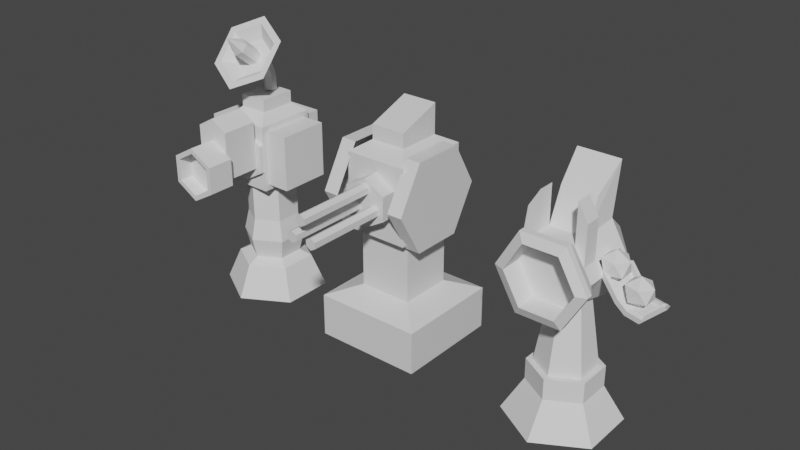 # Source: PackTurrets.blend  (saved by Blender 3.1.7; exported with 4.5.12 LTS)
import bpy
from mathutils import Matrix  # noqa: F401  (used for matrix-valued properties, if any)

bpy.ops.wm.read_factory_settings(use_empty=True)
scene = bpy.context.scene
scene.name = 'Scene'

# ---- collections
col_collection = bpy.data.collections.new('Collection'); scene.collection.children.link(col_collection)

# ---- materials (node trees are filled in below, after node groups)
mat_material = bpy.data.materials.new('Material')
mat_material.alpha_threshold = 0.0
mat_material.use_transparent_shadow = False
mat_material.line_color = (0.0, 0.0, 0.0, 1.0)
mat_material_001 = bpy.data.materials.new('Material.001')
mat_material_001.alpha_threshold = 0.0
mat_material_001.use_transparent_shadow = False
mat_material_001.line_color = (0.0, 0.0, 0.0, 1.0)

# ---- material node trees
mat_material.use_nodes = True; mat_material.node_tree.nodes.clear()
_N = mat_material.node_tree.nodes; _L = mat_material.node_tree.links
n0 = _N.new('ShaderNodeOutputMaterial'); n0.name = 'Material Output'; n0.location = (300, 300)
n1 = _N.new('ShaderNodeBsdfPrincipled'); n1.name = 'Principled BSDF'; n1.location = (10, 300)
n1.distribution = 'GGX'
n1.subsurface_method = 'RANDOM_WALK_SKIN'
n1.inputs[2].default_value = 0.4
n1.inputs[3].default_value = 1.45
n1.inputs[27].default_value = (0.0, 0.0, 0.0, 1.0)
n1.inputs[28].default_value = 1.0
_L.new(n1.outputs[0], n0.inputs[0])
n0.is_active_output = True
mat_material_001.use_nodes = True; mat_material_001.node_tree.nodes.clear()
_N = mat_material_001.node_tree.nodes; _L = mat_material_001.node_tree.links
n0 = _N.new('ShaderNodeOutputMaterial'); n0.name = 'Material Output'; n0.location = (300, 300)
n1 = _N.new('ShaderNodeBsdfPrincipled'); n1.name = 'Principled BSDF'; n1.location = (10, 300)
n1.distribution = 'GGX'
n1.subsurface_method = 'RANDOM_WALK_SKIN'
n1.inputs[2].default_value = 0.4
n1.inputs[3].default_value = 1.45
n1.inputs[27].default_value = (0.0, 0.0, 0.0, 1.0)
n1.inputs[28].default_value = 1.0
_L.new(n1.outputs[0], n0.inputs[0])
n0.is_active_output = True

# ---- world
world_world = bpy.data.worlds.new('World'); scene.world = world_world
world_world.use_nodes = True; world_world.node_tree.nodes.clear()
_N = world_world.node_tree.nodes; _L = world_world.node_tree.links
n0 = _N.new('ShaderNodeOutputWorld'); n0.name = 'World Output'; n0.location = (300, 300)
n1 = _N.new('ShaderNodeBackground'); n1.name = 'Background'; n1.location = (10, 300)
n1.inputs[0].default_value = (0.05088, 0.05088, 0.05088, 1.0)
_L.new(n1.outputs[0], n0.inputs[0])
n0.is_active_output = True
world_world.color = (0.05088, 0.05088, 0.05088)
world_world.use_sun_shadow = False
world_world.sun_shadow_jitter_overblur = 0.0

# ---- meshes
me_turret_metralhadora = bpy.data.meshes.new('Turret_Metralhadora')
me_turret_metralhadora.from_pydata([(1.568, 1.568, 0.6251), (1.568, 1.568, -0.6251), (1.568, -1.568, 0.6251), (1.568, -1.568, -0.6251), (-1.568, 1.568, 0.6251), (-1.568, 1.568, -0.6251), (-1.568, -1.568, 0.6251), (-1.568, -1.568, -0.6251), (0.7818, -0.7818, 0.9283), (-0.7818, -0.7818, 0.9283), (0.7818, 0.7818, 0.9283), (-0.7818, 0.7818, 0.9283), (0.7818, -0.7818, 2.783), (-0.7818, -0.7818, 2.783), (0.7818, 0.7818, 2.783), (-0.7818, 0.7818, 2.783), (0.921, -1.145, 2.783), (-0.921, -1.145, 2.783), (0.921, 1.145, 2.783), (-0.921, 1.145, 2.783), (0.921, -1.145, 4.988), (-0.921, -1.145, 4.988), (0.921, 1.145, 4.988), (-0.921, 1.145, 4.988), (0.5134, -0.6383, 5.268), (-0.5134, -0.6383, 5.268), (0.5134, 0.6383, 5.268), (-0.5134, 0.6383, 5.268), (0.5134, -0.6383, 5.685), (-0.5134, -0.6383, 5.685), (0.5134, 0.6383, 6.152), (-0.5134, 0.6383, 6.152), (-0.416, 1.687, 3.388), (0.416, 1.687, 3.388), (-0.416, 1.687, 4.384), (0.416, 1.687, 4.384), (-1.289, -0.2039, 3.932), (1.294, -0.2039, 3.932), (0.8488, 1.269, 3.932), (1.294, 1.269, 3.932), (0.8488, 0.5324, 2.657), (1.294, 0.5324, 2.657), (0.8488, -0.9401, 2.657), (1.294, -0.9401, 2.657), (0.8488, -1.676, 3.932), (1.294, -1.676, 3.932), (0.8488, -0.9401, 5.207), (1.294, -0.9401, 5.207), (0.8488, 0.5324, 5.207), (1.294, 0.5324, 5.207), (-0.8439, -1.676, 3.932), (-1.289, -1.676, 3.932), (-0.8439, -0.9401, 2.657), (-1.289, -0.9401, 2.657), (-0.8439, 0.5324, 2.657), (-1.289, 0.5324, 2.657), (-0.8439, 1.269, 3.932), (-1.289, 1.269, 3.932), (-0.8439, 0.5324, 5.207), (-1.289, 0.5324, 5.207), (-0.8439, -0.9401, 5.207), (-1.289, -0.9401, 5.207)], [], [(2, 0, 10, 8), (3, 2, 6, 7), (7, 6, 4, 5), (1, 0, 2, 3), (5, 4, 0, 1), (11, 9, 13, 15), (0, 4, 11, 10), (6, 2, 8, 9), (4, 6, 9, 11), (15, 13, 17, 19), (9, 8, 12, 13), (10, 11, 15, 14), (8, 10, 14, 12), (17, 16, 20, 21), (13, 12, 16, 17), (14, 15, 19, 18), (12, 14, 18, 16), (23, 21, 25, 27), (18, 19, 32, 33), (16, 18, 22, 20), (19, 17, 21, 23), (26, 27, 31, 30), (21, 20, 24, 25), (22, 23, 27, 26), (20, 22, 26, 24), (30, 31, 29, 28), (24, 26, 30, 28), (27, 25, 29, 31), (25, 24, 28, 29), (33, 32, 34, 35), (19, 23, 34, 32), (22, 18, 33, 35), (23, 22, 35, 34), (54, 55, 57, 56), (37, 41, 39), (38, 39, 41, 40), (36, 57, 55), (37, 43, 41), (40, 41, 43, 42), (52, 53, 55, 54), (37, 45, 43), (42, 43, 45, 44), (36, 55, 53), (37, 47, 45), (44, 45, 47, 46), (50, 51, 53, 52), (37, 49, 47), (46, 47, 49, 48), (36, 53, 51), (37, 39, 49), (48, 49, 39, 38), (36, 59, 57), (56, 57, 59, 58), (36, 61, 59), (58, 59, 61, 60), (36, 51, 61), (60, 61, 51, 50)])
_uv = me_turret_metralhadora.uv_layers.new(name='UVMap')
_uv.uv.foreach_set('vector', [0.625, 0.75, 0.625, 0.5, 0.625, 0.5, 0.625, 0.75, 0.375, 0.75, 0.625, 0.75, 0.625, 1.0, 0.375, 1.0, 0.375, 0.0, 0.625, 0.0, 0.625, 0.25, 0.375, 0.25, 0.375, 0.5, 0.625, 0.5, 0.625, 0.75, 0.375, 0.75, 0.375, 0.25, 0.625, 0.25, 0.625, 0.5, 0.375, 0.5, 0.625, 0.25, 0.625, 0.0, 0.625, 0.0, 0.625, 0.25, 0.625, 0.5, 0.625, 0.25, 0.625, 0.25, 0.625, 0.5, 0.625, 1.0, 0.625, 0.75, 0.625, 0.75, 0.625, 1.0, 0.625, 0.25, 0.625, 0.0, 0.625, 0.0, 0.625, 0.25, 0.625, 0.25, 0.625, 0.0, 0.625, 0.0, 0.625, 0.25, 0.625, 1.0, 0.625, 0.75, 0.625, 0.75, 0.625, 1.0, 0.625, 0.5, 0.625, 0.25, 0.625, 0.25, 0.625, 0.5, 0.625, 0.75, 0.625, 0.5, 0.625, 0.5, 0.625, 0.75, 0.625, 1.0, 0.625, 0.75, 0.625, 0.75, 0.625, 1.0, 0.625, 1.0, 0.625, 0.75, 0.625, 0.75, 0.625, 1.0, 0.625, 0.5, 0.625, 0.25, 0.625, 0.25, 0.625, 0.5, 0.625, 0.75, 0.625, 0.5, 0.625, 0.5, 0.625, 0.75, 0.625, 0.25, 0.625, 0.0, 0.625, 0.0, 0.625, 0.25, 0.625, 0.5, 0.625, 0.25, 0.625, 0.25, 0.625, 0.5, 0.625, 0.75, 0.625, 0.5, 0.625, 0.5, 0.625, 0.75, 0.625, 0.25, 0.625, 0.0, 0.625, 0.0, 0.625, 0.25, 0.625, 0.5, 0.625, 0.25, 0.625, 0.25, 0.625, 0.5, 0.625, 1.0, 0.625, 0.75, 0.625, 0.75, 0.625, 1.0, 0.625, 0.5, 0.625, 0.25, 0.625, 0.25, 0.625, 0.5, 0.625, 0.75, 0.625, 0.5, 0.625, 0.5, 0.625, 0.75, 0.625, 0.5, 0.875, 0.5, 0.875, 0.75, 0.625, 0.75, 0.625, 0.75, 0.625, 0.5, 0.625, 0.5, 0.625, 0.75, 0.625, 0.25, 0.625, 0.0, 0.625, 0.0, 0.625, 0.25, 0.625, 1.0, 0.625, 0.75, 0.625, 0.75, 0.625, 1.0, 0.625, 0.5, 0.625, 0.25, 0.625, 0.25, 0.625, 0.5, 0.625, 0.25, 0.625, 0.25, 0.625, 0.25, 0.625, 0.25, 0.625, 0.5, 0.625, 0.5, 0.625, 0.5, 0.625, 0.5, 0.625, 0.25, 0.625, 0.5, 0.625, 0.5, 0.625, 0.25, 0.6667, 0.5, 0.6667, 1.0, 0.5, 1.0, 0.5, 0.5, 0.25, 0.25, 0.4578, 0.37, 0.25, 0.49, 1.0, 0.5, 1.0, 1.0, 0.8333, 1.0, 0.8333, 0.5, 0.25, 0.25, 0.25, 0.01, 0.4578, 0.13, 0.25, 0.25, 0.4578, 0.13, 0.4578, 0.37, 0.8333, 0.5, 0.8333, 1.0, 0.6667, 1.0, 0.6667, 0.5, 0.8333, 0.5, 0.8333, 1.0, 0.6667, 1.0, 0.6667, 0.5, 0.25, 0.25, 0.25, 0.01, 0.4578, 0.13, 0.6667, 0.5, 0.6667, 1.0, 0.5, 1.0, 0.5, 0.5, 0.25, 0.25, 0.4578, 0.13, 0.4578, 0.37, 0.25, 0.25, 0.04215, 0.13, 0.25, 0.01, 0.5, 0.5, 0.5, 1.0, 0.3333, 1.0, 0.3333, 0.5, 1.0, 0.5, 1.0, 1.0, 0.8333, 1.0, 0.8333, 0.5, 0.25, 0.25, 0.04215, 0.37, 0.04215, 0.13, 0.3333, 0.5, 0.3333, 1.0, 0.1667, 1.0, 0.1667, 0.5, 0.25, 0.25, 0.4578, 0.37, 0.25, 0.49, 0.25, 0.25, 0.25, 0.49, 0.04215, 0.37, 0.1667, 0.5, 0.1667, 1.0, -8.941e-08, 1.0, -8.941e-08, 0.5, 0.25, 0.25, 0.04215, 0.13, 0.25, 0.01, 0.5, 0.5, 0.5, 1.0, 0.3333, 1.0, 0.3333, 0.5, 0.25, 0.25, 0.04215, 0.37, 0.04215, 0.13, 0.3333, 0.5, 0.3333, 1.0, 0.1667, 1.0, 0.1667, 0.5, 0.25, 0.25, 0.25, 0.49, 0.04215, 0.37, 0.1667, 0.5, 0.1667, 1.0, -8.941e-08, 1.0, -8.941e-08, 0.5])
me_turret_metralhadora.materials.append(mat_material)
me_turret_metralhadora.use_remesh_preserve_volume = False
me_turret_metralhadora.use_remesh_preserve_attributes = False
me_turret_metralhadora.use_mirror_vertex_groups = False
me_turret_metralhadora.update()
me_canh_o = bpy.data.meshes.new('Canhão')
me_canh_o.from_pydata([(0.03764, -1.033, 0.6418), (0.03764, -1.602, 0.6418), (0.6458, -1.033, 0.2907), (0.6458, -1.602, 0.2907), (0.6458, -1.033, -0.4115), (0.6458, -1.602, -0.4115), (0.03764, -1.033, -0.7626), (0.03764, -1.602, -0.7626), (-0.5705, -1.033, -0.4115), (-0.5705, -1.602, -0.4115), (-0.5705, -1.033, 0.2907), (-0.5705, -1.602, 0.2907), (0.03764, -1.602, -0.06045), (0.03764, -1.554, 0.5112), (0.03764, -3.922, 0.5112), (0.1831, -1.554, 0.4272), (0.1831, -3.922, 0.4272), (0.1831, -1.554, 0.2593), (0.1831, -3.922, 0.2593), (0.03764, -1.554, 0.1753), (0.03764, -3.922, 0.1753), (-0.1078, -1.554, 0.2593), (-0.1078, -3.922, 0.2593), (-0.1078, -1.554, 0.4272), (-0.1078, -3.922, 0.4272), (0.03764, -1.554, 0.3432), (0.03764, -3.922, 0.3432), (-0.2731, -1.554, -0.02609), (-0.2731, -3.922, -0.02609), (-0.1276, -1.554, -0.1101), (-0.1276, -3.922, -0.1101), (-0.1276, -1.554, -0.278), (-0.1276, -3.922, -0.278), (-0.2731, -1.554, -0.362), (-0.2731, -3.922, -0.362), (-0.4185, -1.554, -0.278), (-0.4185, -3.922, -0.278), (-0.4185, -1.554, -0.1101), (-0.4185, -3.922, -0.1101), (-0.2731, -1.554, -0.194), (-0.2731, -3.922, -0.194), (0.3484, -1.554, -0.02609), (0.3484, -3.922, -0.02609), (0.4938, -1.554, -0.1101), (0.4938, -3.922, -0.1101), (0.4938, -1.554, -0.278), (0.4938, -3.922, -0.278), (0.3484, -1.554, -0.362), (0.3484, -3.922, -0.362), (0.2029, -1.554, -0.278), (0.2029, -3.922, -0.278), (0.2029, -1.554, -0.1101), (0.2029, -3.922, -0.1101), (0.3484, -1.554, -0.194), (0.3484, -3.922, -0.194)], [], [(0, 1, 3, 2), (2, 3, 5, 4), (4, 5, 7, 6), (6, 7, 9, 8), (7, 12, 11, 9), (8, 9, 11, 10), (10, 11, 1, 0), (5, 3, 12, 7), (3, 1, 11, 12), (13, 14, 16, 15), (15, 16, 18, 17), (17, 18, 20, 19), (19, 20, 22, 21), (15, 17, 19, 25), (21, 22, 24, 23), (23, 24, 14, 13), (15, 25, 23, 13), (19, 21, 23, 25), (20, 26, 24, 22), (18, 16, 26, 20), (16, 14, 24, 26), (27, 28, 30, 29), (29, 30, 32, 31), (31, 32, 34, 33), (33, 34, 36, 35), (29, 31, 33, 39), (35, 36, 38, 37), (37, 38, 28, 27), (29, 39, 37, 27), (33, 35, 37, 39), (34, 40, 38, 36), (32, 30, 40, 34), (30, 28, 38, 40), (41, 42, 44, 43), (43, 44, 46, 45), (45, 46, 48, 47), (47, 48, 50, 49), (43, 45, 47, 53), (49, 50, 52, 51), (51, 52, 42, 41), (43, 53, 51, 41), (47, 49, 51, 53), (48, 54, 52, 50), (46, 44, 54, 48), (44, 42, 52, 54)])
_uv = me_canh_o.uv_layers.new(name='UVMap')
_uv.uv.foreach_set('vector', [1.0, 0.5, 1.0, 1.0, 0.8333, 1.0, 0.8333, 0.5, 0.8333, 0.5, 0.8333, 1.0, 0.6667, 1.0, 0.6667, 0.5, 0.6667, 0.5, 0.6667, 1.0, 0.5, 1.0, 0.5, 0.5, 0.5, 0.5, 0.5, 1.0, 0.3333, 1.0, 0.3333, 0.5, 0.5, 1.0, 0.0, 0.0, 0.1667, 1.0, 0.3333, 1.0, 0.3333, 0.5, 0.3333, 1.0, 0.1667, 1.0, 0.1667, 0.5, 0.1667, 0.5, 0.1667, 1.0, -8.941e-08, 1.0, -8.941e-08, 0.5, 0.6667, 1.0, 0.8333, 1.0, 0.0, 0.0, 0.5, 1.0, 0.8333, 1.0, -8.941e-08, 1.0, 0.1667, 1.0, 0.0, 0.0, 1.0, 0.5, 1.0, 1.0, 0.8333, 1.0, 0.8333, 0.5, 0.8333, 0.5, 0.8333, 1.0, 0.6667, 1.0, 0.6667, 0.5, 0.6667, 0.5, 0.6667, 1.0, 0.5, 1.0, 0.5, 0.5, 0.5, 0.5, 0.5, 1.0, 0.3333, 1.0, 0.3333, 0.5, 0.8333, 0.5, 0.6667, 0.5, 0.5, 0.5, 0.0, 0.0, 0.3333, 0.5, 0.3333, 1.0, 0.1667, 1.0, 0.1667, 0.5, 0.1667, 0.5, 0.1667, 1.0, -8.941e-08, 1.0, -8.941e-08, 0.5, 0.8333, 0.5, 0.0, 0.0, 0.1667, 0.5, -8.941e-08, 0.5, 0.5, 0.5, 0.3333, 0.5, 0.1667, 0.5, 0.0, 0.0, 0.5, 1.0, 0.0, 0.0, 0.1667, 1.0, 0.3333, 1.0, 0.6667, 1.0, 0.8333, 1.0, 0.0, 0.0, 0.5, 1.0, 0.8333, 1.0, -8.941e-08, 1.0, 0.1667, 1.0, 0.0, 0.0, 1.0, 0.5, 1.0, 1.0, 0.8333, 1.0, 0.8333, 0.5, 0.8333, 0.5, 0.8333, 1.0, 0.6667, 1.0, 0.6667, 0.5, 0.6667, 0.5, 0.6667, 1.0, 0.5, 1.0, 0.5, 0.5, 0.5, 0.5, 0.5, 1.0, 0.3333, 1.0, 0.3333, 0.5, 0.8333, 0.5, 0.6667, 0.5, 0.5, 0.5, 0.0, 0.0, 0.3333, 0.5, 0.3333, 1.0, 0.1667, 1.0, 0.1667, 0.5, 0.1667, 0.5, 0.1667, 1.0, -8.941e-08, 1.0, -8.941e-08, 0.5, 0.8333, 0.5, 0.0, 0.0, 0.1667, 0.5, -8.941e-08, 0.5, 0.5, 0.5, 0.3333, 0.5, 0.1667, 0.5, 0.0, 0.0, 0.5, 1.0, 0.0, 0.0, 0.1667, 1.0, 0.3333, 1.0, 0.6667, 1.0, 0.8333, 1.0, 0.0, 0.0, 0.5, 1.0, 0.8333, 1.0, -8.941e-08, 1.0, 0.1667, 1.0, 0.0, 0.0, 1.0, 0.5, 1.0, 1.0, 0.8333, 1.0, 0.8333, 0.5, 0.8333, 0.5, 0.8333, 1.0, 0.6667, 1.0, 0.6667, 0.5, 0.6667, 0.5, 0.6667, 1.0, 0.5, 1.0, 0.5, 0.5, 0.5, 0.5, 0.5, 1.0, 0.3333, 1.0, 0.3333, 0.5, 0.8333, 0.5, 0.6667, 0.5, 0.5, 0.5, 0.0, 0.0, 0.3333, 0.5, 0.3333, 1.0, 0.1667, 1.0, 0.1667, 0.5, 0.1667, 0.5, 0.1667, 1.0, -8.941e-08, 1.0, -8.941e-08, 0.5, 0.8333, 0.5, 0.0, 0.0, 0.1667, 0.5, -8.941e-08, 0.5, 0.5, 0.5, 0.3333, 0.5, 0.1667, 0.5, 0.0, 0.0, 0.5, 1.0, 0.0, 0.0, 0.1667, 1.0, 0.3333, 1.0, 0.6667, 1.0, 0.8333, 1.0, 0.0, 0.0, 0.5, 1.0, 0.8333, 1.0, -8.941e-08, 1.0, 0.1667, 1.0, 0.0, 0.0])
me_canh_o.materials.append(mat_material_001)
me_canh_o.use_remesh_preserve_volume = False
me_canh_o.use_remesh_preserve_attributes = False
me_canh_o.use_mirror_vertex_groups = False
me_canh_o.update()
me_turret_bomba = bpy.data.meshes.new('Turret_Bomba')
me_turret_bomba.from_pydata([(5.285, 1.0, 0.5635), (5.285, 1.584, -1.0), (5.285, 1.0, -0.03817), (6.657, 0.7918, -1.0), (6.151, 0.5, -0.03817), (6.657, -0.7918, -1.0), (6.151, -0.5, -0.03817), (5.285, -1.584, -1.0), (5.285, -1.0, -0.03817), (3.914, -0.7918, -1.0), (4.419, -0.5, -0.03817), (3.914, 0.7918, -1.0), (4.419, 0.5, -0.03817), (4.832, -0.07496, 5.398), (6.151, 0.5, 0.5635), (6.151, -0.5, 0.5635), (5.285, -1.0, 0.5635), (4.419, -0.5, 0.5635), (4.419, 0.5, 0.5635), (5.285, -0.8244, 0.5635), (5.999, -0.4122, 0.5635), (5.999, 0.4122, 0.5635), (5.285, 0.8244, 0.5635), (4.571, -0.4122, 0.5635), (4.571, 0.4122, 0.5635), (5.285, -0.4996, 2.615), (5.718, -0.2498, 2.615), (5.718, 0.2498, 2.615), (5.285, 0.4996, 2.615), (4.853, -0.2498, 2.615), (4.853, 0.2498, 2.615), (6.573, -1.336, 3.586), (6.532, 0.4884, 3.598), (6.332, -0.4883, 3.598), (5.932, 0.4884, 2.56), (5.832, -0.4883, 2.732), (4.732, 0.4884, 2.56), (4.832, -0.4883, 2.732), (4.132, 0.4884, 3.598), (4.332, -0.4883, 3.598), (4.732, 0.4884, 4.637), (4.832, -0.4883, 4.465), (5.932, 0.4884, 4.637), (5.832, -0.4883, 4.465), (5.332, 2.074, 3.598), (6.272, 0.4884, 4.048), (6.115, -0.4883, 3.973), (6.485, 0.3844, 3.642), (6.328, -0.3844, 3.642), (6.281, 0.3844, 3.996), (6.157, -0.3844, 3.938), (6.091, 0.465, 3.415), (5.934, -0.3038, 3.415), (5.887, 0.465, 3.769), (5.763, -0.3038, 3.71), (6.332, -0.9651, 3.598), (5.832, -0.9651, 2.732), (4.832, -0.9651, 2.732), (4.332, -0.9651, 3.598), (4.832, -0.9651, 4.465), (5.832, -0.9651, 4.465), (6.115, -0.9651, 3.973), (6.311, -1.642, 3.6), (5.939, -1.336, 2.488), (4.672, -1.336, 2.488), (4.038, -1.336, 3.586), (4.672, -1.336, 4.684), (5.939, -1.336, 4.684), (6.299, -1.336, 4.061), (6.573, -1.51, 3.586), (6.311, -0.9682, 3.6), (5.939, -1.51, 2.488), (4.672, -1.51, 2.488), (4.038, -1.51, 3.586), (4.672, -1.51, 4.684), (5.939, -1.51, 4.684), (6.299, -1.51, 4.061), (5.285, -6.709e-09, 2.779), (5.822, -1.642, 2.754), (4.846, -1.642, 2.754), (4.358, -1.642, 3.6), (4.846, -1.642, 4.445), (5.822, -1.642, 4.445), (6.099, -1.642, 3.966), (5.334, -0.9682, 3.6), (5.822, -0.9682, 2.754), (4.846, -0.9682, 2.754), (4.358, -0.9682, 3.6), (4.846, -0.9682, 4.445), (5.822, -0.9682, 4.445), (6.099, -0.9682, 3.966), (5.285, -0.4996, 2.779), (5.718, -0.2498, 2.779), (5.718, 0.2498, 2.779), (5.285, 0.4996, 2.779), (4.853, -0.2498, 2.779), (4.853, 0.2498, 2.779), (4.732, 0.6946, 6.076), (5.932, 0.6946, 6.076), (5.832, -0.07496, 5.398), (6.6, 0.4725, 3.734), (6.554, 0.3686, 3.778), (7.486, -0.6212, 2.961), (7.643, 0.1476, 2.961), (7.49, -0.7251, 2.917), (7.69, 0.2516, 2.917), (7.262, 0.3391, 2.937), (7.215, 0.2351, 2.981), (7.058, -0.5337, 2.981), (7.062, -0.6376, 2.937), (6.762, -0.4731, 3.16), (6.919, 0.2957, 3.16), (6.766, -0.5771, 3.116), (6.966, 0.3996, 3.116), (6.401, -0.5042, 3.734), (6.397, -0.4002, 3.778), (7.559, -0.7409, 3.053), (7.131, -0.6534, 3.073), (7.331, 0.3233, 3.073), (7.759, 0.2358, 3.053), (7.034, 0.3838, 3.251), (6.835, -0.5929, 3.251), (7.712, 0.1318, 3.097), (7.284, 0.2193, 3.116), (7.127, -0.5495, 3.116), (7.555, -0.637, 3.097), (6.988, 0.2799, 3.295), (6.831, -0.4889, 3.295), (7.643, 0.1476, 3.112), (7.486, -0.6212, 3.112), (7.69, 0.2516, 3.069), (7.49, -0.7251, 3.069), (6.115, -0.9651, 5.086), (6.115, -0.4883, 5.086), (4.525, -0.4883, 5.065), (4.525, -0.9651, 5.065), (5.832, -0.9651, 5.577), (5.832, -0.4883, 5.577), (4.832, -0.4883, 5.577), (4.832, -0.9651, 5.577), (7.138, -0.1142, 2.958), (7.431, -0.327, 3.181), (7.026, -0.4585, 3.181), (6.776, -0.1142, 3.181), (7.026, 0.2301, 3.181), (7.431, 0.09859, 3.181), (7.25, -0.4585, 3.544), (6.845, -0.327, 3.544), (6.845, 0.09859, 3.544), (7.25, 0.2301, 3.544), (7.5, -0.1142, 3.544), (7.138, -0.1142, 3.767), (6.469, -0.1142, 3.428), (6.762, -0.327, 3.651), (6.358, -0.4585, 3.651), (6.107, -0.1142, 3.651), (6.358, 0.2301, 3.651), (6.762, 0.09859, 3.651), (6.581, -0.4585, 4.014), (6.177, -0.327, 4.014), (6.177, 0.09859, 4.014), (6.581, 0.2301, 4.014), (6.831, -0.1142, 4.014), (6.469, -0.1142, 4.237)], [], [(17, 16, 19, 23), (10, 8, 16, 17), (1, 2, 4, 3), (15, 14, 21, 20), (8, 6, 15, 16), (3, 4, 6, 5), (18, 17, 23, 24), (4, 2, 0, 14), (5, 6, 8, 7), (14, 0, 22, 21), (2, 12, 18, 0), (7, 8, 10, 9), (0, 18, 24, 22), (6, 4, 14, 15), (9, 10, 12, 11), (16, 15, 20, 19), (12, 10, 17, 18), (11, 12, 2, 1), (22, 24, 30, 28), (19, 20, 26, 25), (23, 19, 25, 29), (24, 23, 29, 30), (20, 21, 27, 26), (21, 22, 28, 27), (30, 29, 95, 96), (26, 27, 93, 92), (27, 28, 94, 93), (28, 30, 96, 94), (25, 26, 92, 91), (29, 25, 91, 95), (36, 38, 44), (33, 46, 61, 55), (32, 33, 35, 34), (34, 36, 44), (39, 37, 57, 58), (34, 35, 37, 36), (32, 34, 44), (43, 60, 136, 137), (36, 37, 39, 38), (40, 42, 44), (35, 33, 55, 56), (38, 39, 41, 40), (42, 45, 32, 44), (60, 61, 132, 136), (40, 41, 13, 97), (38, 40, 44), (43, 41, 59, 60), (32, 45, 49, 47), (42, 43, 46, 45), (49, 50, 54, 53), (45, 46, 50, 49), (46, 33, 48, 50), (33, 112, 121, 114), (53, 54, 52, 51), (47, 49, 53, 51), (50, 48, 52, 54), (48, 47, 51, 52), (57, 56, 63, 64), (58, 57, 64, 65), (59, 58, 65, 66), (60, 59, 66, 67), (55, 61, 68, 31), (61, 60, 67, 68), (37, 35, 56, 57), (68, 67, 75, 76), (63, 31, 69, 71), (64, 63, 71, 72), (65, 64, 72, 73), (66, 65, 73, 74), (67, 66, 74, 75), (56, 55, 31, 63), (71, 69, 62, 78), (72, 71, 78, 79), (73, 72, 79, 80), (74, 73, 80, 81), (75, 74, 81, 82), (69, 76, 83, 62), (31, 68, 76, 69), (81, 80, 87, 88), (82, 81, 88, 89), (62, 83, 90, 70), (83, 82, 89, 90), (78, 62, 70, 85), (79, 78, 85, 86), (76, 75, 82, 83), (84, 85, 70), (84, 86, 85), (84, 87, 86), (84, 88, 87), (84, 89, 88), (84, 70, 90, 89), (80, 79, 86, 87), (77, 94, 96), (77, 96, 95), (77, 95, 91), (77, 91, 92), (77, 92, 93), (77, 93, 94), (97, 13, 99, 98), (41, 43, 99, 13), (42, 40, 97, 98), (43, 42, 98, 99), (127, 121, 117, 124), (111, 107, 123, 126), (112, 113, 106, 109), (118, 123, 122, 119), (109, 106, 105, 104), (47, 48, 110, 111), (100, 101, 126, 120), (102, 104, 131, 129), (104, 102, 125, 116), (124, 117, 116, 125), (106, 113, 120, 118), (33, 32, 113, 112), (115, 114, 121, 127), (111, 110, 108, 107), (48, 33, 114, 115), (120, 126, 123, 118), (110, 48, 115, 127), (107, 108, 102, 103), (108, 110, 127, 124), (112, 109, 117, 121), (102, 108, 124, 125), (47, 111, 126, 101), (113, 32, 100, 120), (107, 103, 122, 123), (32, 47, 101, 100), (103, 105, 119, 122), (109, 104, 116, 117), (105, 106, 118, 119), (131, 130, 128, 129), (105, 103, 128, 130), (104, 105, 130, 131), (103, 102, 129, 128), (133, 137, 136, 132), (138, 134, 135, 139), (39, 58, 135, 134), (41, 39, 134, 138), (58, 59, 139, 135), (46, 43, 137, 133), (61, 46, 133, 132), (59, 41, 138, 139), (140, 141, 142), (141, 140, 145), (140, 142, 143), (140, 143, 144), (140, 144, 145), (141, 145, 150), (142, 141, 146), (143, 142, 147), (144, 143, 148), (145, 144, 149), (141, 150, 146), (142, 146, 147), (143, 147, 148), (144, 148, 149), (145, 149, 150), (146, 150, 151), (147, 146, 151), (148, 147, 151), (149, 148, 151), (150, 149, 151), (152, 153, 154), (153, 152, 157), (152, 154, 155), (152, 155, 156), (152, 156, 157), (153, 157, 162), (154, 153, 158), (155, 154, 159), (156, 155, 160), (157, 156, 161), (153, 162, 158), (154, 158, 159), (155, 159, 160), (156, 160, 161), (157, 161, 162), (158, 162, 163), (159, 158, 163), (160, 159, 163), (161, 160, 163), (162, 161, 163)])
_uv = me_turret_bomba.uv_layers.new(name='UVMap')
_uv.uv.foreach_set('vector', [0.3333, 1.0, 0.5, 1.0, 0.5, 1.0, 0.3333, 1.0, 0.3333, 1.0, 0.5, 1.0, 0.5, 1.0, 0.3333, 1.0, 1.0, 0.5, 1.0, 1.0, 0.8333, 1.0, 0.8333, 0.5, 0.6667, 1.0, 0.8333, 1.0, 0.8333, 1.0, 0.6667, 1.0, 0.5, 1.0, 0.6667, 1.0, 0.6667, 1.0, 0.5, 1.0, 0.8333, 0.5, 0.8333, 1.0, 0.6667, 1.0, 0.6667, 0.5, 0.1667, 1.0, 0.3333, 1.0, 0.3333, 1.0, 0.1667, 1.0, 0.8333, 1.0, 1.0, 1.0, 1.0, 1.0, 0.8333, 1.0, 0.6667, 0.5, 0.6667, 1.0, 0.5, 1.0, 0.5, 0.5, 0.8333, 1.0, 1.0, 1.0, 1.0, 1.0, 0.8333, 1.0, -8.941e-08, 1.0, 0.1667, 1.0, 0.1667, 1.0, -8.941e-08, 1.0, 0.5, 0.5, 0.5, 1.0, 0.3333, 1.0, 0.3333, 0.5, -8.941e-08, 1.0, 0.1667, 1.0, 0.1667, 1.0, -8.941e-08, 1.0, 0.6667, 1.0, 0.8333, 1.0, 0.8333, 1.0, 0.6667, 1.0, 0.3333, 0.5, 0.3333, 1.0, 0.1667, 1.0, 0.1667, 0.5, 0.5, 1.0, 0.6667, 1.0, 0.6667, 1.0, 0.5, 1.0, 0.1667, 1.0, 0.3333, 1.0, 0.3333, 1.0, 0.1667, 1.0, 0.1667, 0.5, 0.1667, 1.0, -8.941e-08, 1.0, -8.941e-08, 0.5, -8.941e-08, 1.0, 0.1667, 1.0, 0.1667, 1.0, -8.941e-08, 1.0, 0.5, 1.0, 0.6667, 1.0, 0.6667, 1.0, 0.5, 1.0, 0.3333, 1.0, 0.5, 1.0, 0.5, 1.0, 0.3333, 1.0, 0.1667, 1.0, 0.3333, 1.0, 0.3333, 1.0, 0.1667, 1.0, 0.6667, 1.0, 0.8333, 1.0, 0.8333, 1.0, 0.6667, 1.0, 0.8333, 1.0, 1.0, 1.0, 1.0, 1.0, 0.8333, 1.0, 0.1667, 1.0, 0.3333, 1.0, 0.3333, 1.0, 0.1667, 1.0, 0.6667, 1.0, 0.8333, 1.0, 0.8333, 1.0, 0.6667, 1.0, 0.8333, 1.0, 1.0, 1.0, 1.0, 1.0, 0.8333, 1.0, -8.941e-08, 1.0, 0.1667, 1.0, 0.1667, 1.0, -8.941e-08, 1.0, 0.5, 1.0, 0.6667, 1.0, 0.6667, 1.0, 0.5, 1.0, 0.3333, 1.0, 0.5, 1.0, 0.5, 1.0, 0.3333, 1.0, 0.6667, 0.5, 0.5, 0.5, 0.6667, 0.5, 0.25, 0.49, 0.16, 0.438, 0.16, 0.438, 0.25, 0.49, 1.0, 0.5, 1.0, 1.0, 0.8333, 1.0, 0.8333, 0.5, 0.8333, 0.5, 0.6667, 0.5, 0.8333, 0.5, 0.5, 1.0, 0.6667, 1.0, 0.6667, 1.0, 0.5, 1.0, 0.8333, 0.5, 0.8333, 1.0, 0.6667, 1.0, 0.6667, 0.5, 1.0, 0.5, 0.8333, 0.5, 1.0, 0.5, 0.1667, 1.0, 0.1667, 1.0, 0.1667, 1.0, 0.1667, 1.0, 0.6667, 0.5, 0.6667, 1.0, 0.5, 1.0, 0.5, 0.5, 0.3333, 0.5, 0.1667, 0.5, 0.3333, 0.5, 0.8333, 1.0, 1.0, 1.0, 1.0, 1.0, 0.8333, 1.0, 0.5, 0.5, 0.5, 1.0, 0.3333, 1.0, 0.3333, 0.5, 0.1667, 0.5, 0.07216, 0.5, -8.941e-08, 0.5, 0.1667, 0.5, 0.1667, 1.0, 0.07216, 1.0, 0.07216, 1.0, 0.1667, 1.0, 0.3333, 0.5, 0.3333, 1.0, 0.3333, 1.0, 0.3333, 0.5, 0.5, 0.5, 0.3333, 0.5, 0.5, 0.5, 0.1667, 1.0, 0.3333, 1.0, 0.3333, 1.0, 0.1667, 1.0, -8.941e-08, 0.5, 0.07216, 0.5, 0.07216, 0.5, -8.941e-08, 0.5, 0.1667, 0.5, 0.1667, 1.0, 0.07216, 1.0, 0.07216, 0.5, 0.07216, 0.5, 0.07216, 1.0, 0.07216, 1.0, 0.07216, 0.5, 0.07216, 0.5, 0.07216, 1.0, 0.07216, 1.0, 0.07216, 0.5, 0.16, 0.438, 0.25, 0.49, 0.25, 0.49, 0.16, 0.438, 1.0, 1.0, 1.0, 1.0, 1.0, 1.0, 1.0, 1.0, 0.07216, 0.5, 0.07216, 1.0, -8.941e-08, 1.0, -8.941e-08, 0.5, -8.941e-08, 0.5, 0.07216, 0.5, 0.07216, 0.5, -8.941e-08, 0.5, 0.16, 0.438, 0.25, 0.49, 0.25, 0.49, 0.16, 0.438, 1.0, 1.0, 1.0, 0.5, 1.0, 0.5, 1.0, 1.0, 0.6667, 1.0, 0.8333, 1.0, 0.8333, 1.0, 0.6667, 1.0, 0.5, 1.0, 0.6667, 1.0, 0.6667, 1.0, 0.5, 1.0, 0.3333, 1.0, 0.5, 1.0, 0.5, 1.0, 0.3333, 1.0, 0.1667, 1.0, 0.3333, 1.0, 0.3333, 1.0, 0.1667, 1.0, 0.25, 0.49, 0.16, 0.438, 0.16, 0.438, 0.25, 0.49, 0.07216, 1.0, 0.1667, 1.0, 0.1667, 1.0, 0.07216, 1.0, 0.6667, 1.0, 0.8333, 1.0, 0.8333, 1.0, 0.6667, 1.0, 0.07216, 1.0, 0.1667, 1.0, 0.1667, 1.0, 0.07216, 1.0, 0.8333, 1.0, 1.0, 1.0, 1.0, 1.0, 0.8333, 1.0, 0.6667, 1.0, 0.8333, 1.0, 0.8333, 1.0, 0.6667, 1.0, 0.5, 1.0, 0.6667, 1.0, 0.6667, 1.0, 0.5, 1.0, 0.3333, 1.0, 0.5, 1.0, 0.5, 1.0, 0.3333, 1.0, 0.1667, 1.0, 0.3333, 1.0, 0.3333, 1.0, 0.1667, 1.0, 0.8333, 1.0, 1.0, 1.0, 1.0, 1.0, 0.8333, 1.0, 0.8333, 1.0, 1.0, 1.0, 1.0, 1.0, 0.8333, 1.0, 0.6667, 1.0, 0.8333, 1.0, 0.8333, 1.0, 0.6667, 1.0, 0.5, 1.0, 0.6667, 1.0, 0.6667, 1.0, 0.5, 1.0, 0.3333, 1.0, 0.5, 1.0, 0.5, 1.0, 0.3333, 1.0, 0.1667, 1.0, 0.3333, 1.0, 0.3333, 1.0, 0.1667, 1.0, 0.25, 0.49, 0.16, 0.438, 0.16, 0.438, 0.25, 0.49, 0.25, 0.49, 0.16, 0.438, 0.16, 0.438, 0.25, 0.49, 0.3333, 1.0, 0.5, 1.0, 0.5, 1.0, 0.3333, 1.0, 0.1667, 1.0, 0.3333, 1.0, 0.3333, 1.0, 0.1667, 1.0, 0.25, 0.49, 0.16, 0.438, 0.16, 0.438, 0.25, 0.49, 0.07216, 1.0, 0.1667, 1.0, 0.1667, 1.0, 0.07216, 1.0, 0.8333, 1.0, 1.0, 1.0, 1.0, 1.0, 0.8333, 1.0, 0.6667, 1.0, 0.8333, 1.0, 0.8333, 1.0, 0.6667, 1.0, 0.07216, 1.0, 0.1667, 1.0, 0.1667, 1.0, 0.07216, 1.0, 0.25, 0.25, 0.4578, 0.37, 0.25, 0.49, 0.25, 0.25, 0.4578, 0.13, 0.4578, 0.37, 0.25, 0.25, 0.25, 0.01, 0.4578, 0.13, 0.25, 0.25, 0.04215, 0.13, 0.25, 0.01, 0.25, 0.25, 0.04215, 0.37, 0.04215, 0.13, 0.25, 0.25, 0.25, 0.49, 0.16, 0.438, 0.04215, 0.37, 0.5, 1.0, 0.6667, 1.0, 0.6667, 1.0, 0.5, 1.0, 0.25, 0.25, 0.25, 0.49, 0.04215, 0.37, 0.25, 0.25, 0.04215, 0.37, 0.04215, 0.13, 0.25, 0.25, 0.04215, 0.13, 0.25, 0.01, 0.25, 0.25, 0.25, 0.01, 0.4578, 0.13, 0.25, 0.25, 0.4578, 0.13, 0.4578, 0.37, 0.25, 0.25, 0.4578, 0.37, 0.25, 0.49, 0.3333, 0.5, 0.3333, 1.0, 0.1667, 1.0, 0.1667, 0.5, 0.3333, 1.0, 0.1667, 1.0, 0.1667, 1.0, 0.3333, 1.0, 0.1667, 0.5, 0.3333, 0.5, 0.3333, 0.5, 0.1667, 0.5, 0.1667, 1.0, 0.1667, 0.5, 0.1667, 0.5, 0.1667, 1.0, 0.25, 0.49, 0.25, 0.49, 0.25, 0.49, 0.25, 0.49, 1.0, 0.5, 1.0, 0.5, 1.0, 0.5, 1.0, 0.5, 1.0, 1.0, 1.0, 0.5, 1.0, 0.5, 1.0, 1.0, -8.941e-08, 0.5, -8.941e-08, 0.5, -8.941e-08, 0.5, -8.941e-08, 0.5, 1.0, 1.0, 1.0, 0.5, 1.0, 0.5, 1.0, 1.0, 1.0, 0.5, 1.0, 1.0, 1.0, 1.0, 1.0, 0.5, -8.941e-08, 0.5, -8.941e-08, 0.5, -8.941e-08, 0.5, -8.941e-08, 0.5, 1.0, 1.0, 1.0, 1.0, 1.0, 1.0, 1.0, 1.0, 1.0, 1.0, 1.0, 1.0, 1.0, 1.0, 1.0, 1.0, 0.25, 0.49, 0.25, 0.49, 0.25, 0.49, 0.25, 0.49, 1.0, 0.5, 1.0, 0.5, 1.0, 0.5, 1.0, 0.5, 1.0, 1.0, 1.0, 0.5, 1.0, 0.5, 1.0, 1.0, 0.25, 0.49, 0.25, 0.49, 0.25, 0.49, 0.25, 0.49, 1.0, 0.5, 1.0, 1.0, 1.0, 1.0, 1.0, 0.5, 0.25, 0.49, 0.25, 0.49, 0.25, 0.49, 0.25, 0.49, -8.941e-08, 0.5, -8.941e-08, 0.5, -8.941e-08, 0.5, -8.941e-08, 0.5, 1.0, 1.0, 1.0, 1.0, 1.0, 1.0, 1.0, 1.0, 1.0, 0.5, 1.0, 1.0, 1.0, 1.0, 1.0, 0.5, 1.0, 1.0, 1.0, 1.0, 1.0, 1.0, 1.0, 1.0, 1.0, 1.0, 1.0, 1.0, 1.0, 1.0, 1.0, 1.0, 1.0, 1.0, 1.0, 1.0, 1.0, 1.0, 1.0, 1.0, 1.0, 0.5, 1.0, 0.5, 1.0, 0.5, 1.0, 0.5, 1.0, 0.5, 1.0, 0.5, 1.0, 0.5, 1.0, 0.5, 1.0, 0.5, 1.0, 0.5, 1.0, 0.5, 1.0, 0.5, -8.941e-08, 0.5, -8.941e-08, 0.5, -8.941e-08, 0.5, -8.941e-08, 0.5, 1.0, 0.5, 1.0, 0.5, 1.0, 0.5, 1.0, 0.5, 1.0, 1.0, 1.0, 1.0, 1.0, 1.0, 1.0, 1.0, 1.0, 0.5, 1.0, 0.5, 1.0, 0.5, 1.0, 0.5, 1.0, 1.0, 1.0, 0.5, 1.0, 0.5, 1.0, 1.0, 1.0, 0.5, 1.0, 0.5, 1.0, 0.5, 1.0, 0.5, 1.0, 1.0, 1.0, 0.5, 1.0, 0.5, 1.0, 1.0, 1.0, 0.5, 1.0, 1.0, 1.0, 1.0, 1.0, 0.5, 0.07216, 1.0, 0.1667, 1.0, 0.1667, 1.0, 0.07216, 1.0, 0.3333, 1.0, 0.5, 1.0, 0.5, 1.0, 0.3333, 1.0, 0.5, 1.0, 0.5, 1.0, 0.5, 1.0, 0.5, 1.0, 0.3333, 1.0, 0.5, 1.0, 0.5, 1.0, 0.3333, 1.0, 0.5, 1.0, 0.3333, 1.0, 0.3333, 1.0, 0.5, 1.0, 0.07216, 1.0, 0.1667, 1.0, 0.1667, 1.0, 0.07216, 1.0, 0.16, 0.438, 0.16, 0.438, 0.16, 0.438, 0.16, 0.438, 0.3333, 1.0, 0.3333, 1.0, 0.3333, 1.0, 0.3333, 1.0, 0.1818, 0.0, 0.2727, 0.1575, 0.09091, 0.1575, 0.2727, 0.1575, 0.3636, 0.0, 0.4545, 0.1575, 0.9091, 0.0, 1.0, 0.1575, 0.8182, 0.1575, 0.7273, 0.0, 0.8182, 0.1575, 0.6364, 0.1575, 0.5455, 0.0, 0.6364, 0.1575, 0.4545, 0.1575, 0.2727, 0.1575, 0.4545, 0.1575, 0.3636, 0.3149, 0.09091, 0.1575, 0.2727, 0.1575, 0.1818, 0.3149, 0.8182, 0.1575, 1.0, 0.1575, 0.9091, 0.3149, 0.6364, 0.1575, 0.8182, 0.1575, 0.7273, 0.3149, 0.4545, 0.1575, 0.6364, 0.1575, 0.5455, 0.3149, 0.2727, 0.1575, 0.3636, 0.3149, 0.1818, 0.3149, 0.09091, 0.1575, 0.1818, 0.3149, 0.0, 0.3149, 0.8182, 0.1575, 0.9091, 0.3149, 0.7273, 0.3149, 0.6364, 0.1575, 0.7273, 0.3149, 0.5455, 0.3149, 0.4545, 0.1575, 0.5455, 0.3149, 0.3636, 0.3149, 0.1818, 0.3149, 0.3636, 0.3149, 0.2727, 0.4724, 0.0, 0.3149, 0.1818, 0.3149, 0.09091, 0.4724, 0.7273, 0.3149, 0.9091, 0.3149, 0.8182, 0.4724, 0.5455, 0.3149, 0.7273, 0.3149, 0.6364, 0.4724, 0.3636, 0.3149, 0.5455, 0.3149, 0.4545, 0.4724, 0.1818, 0.0, 0.2727, 0.1575, 0.09091, 0.1575, 0.2727, 0.1575, 0.3636, 0.0, 0.4545, 0.1575, 0.9091, 0.0, 1.0, 0.1575, 0.8182, 0.1575, 0.7273, 0.0, 0.8182, 0.1575, 0.6364, 0.1575, 0.5455, 0.0, 0.6364, 0.1575, 0.4545, 0.1575, 0.2727, 0.1575, 0.4545, 0.1575, 0.3636, 0.3149, 0.09091, 0.1575, 0.2727, 0.1575, 0.1818, 0.3149, 0.8182, 0.1575, 1.0, 0.1575, 0.9091, 0.3149, 0.6364, 0.1575, 0.8182, 0.1575, 0.7273, 0.3149, 0.4545, 0.1575, 0.6364, 0.1575, 0.5455, 0.3149, 0.2727, 0.1575, 0.3636, 0.3149, 0.1818, 0.3149, 0.09091, 0.1575, 0.1818, 0.3149, 0.0, 0.3149, 0.8182, 0.1575, 0.9091, 0.3149, 0.7273, 0.3149, 0.6364, 0.1575, 0.7273, 0.3149, 0.5455, 0.3149, 0.4545, 0.1575, 0.5455, 0.3149, 0.3636, 0.3149, 0.1818, 0.3149, 0.3636, 0.3149, 0.2727, 0.4724, 0.0, 0.3149, 0.1818, 0.3149, 0.09091, 0.4724, 0.7273, 0.3149, 0.9091, 0.3149, 0.8182, 0.4724, 0.5455, 0.3149, 0.7273, 0.3149, 0.6364, 0.4724, 0.3636, 0.3149, 0.5455, 0.3149, 0.4545, 0.4724])
me_turret_bomba.use_remesh_fix_poles = True
me_turret_bomba.use_remesh_preserve_attributes = False
me_turret_bomba.update()
me_turret_missel = bpy.data.meshes.new('Turret_Missel')
me_turret_missel.from_pydata([(-5.082, 0.7625, 1.518), (-5.082, 0.7625, 2.766), (-5.082, 1.534, -0.8368), (-5.082, 1.114, 0.111), (-3.754, 0.767, -0.8368), (-4.117, 0.5572, 0.111), (-3.754, -0.767, -0.8368), (-4.117, -0.5572, 0.111), (-5.082, -1.534, -0.8368), (-5.082, -1.114, 0.111), (-6.411, -0.767, -0.8368), (-6.047, -0.5572, 0.111), (-6.411, 0.767, -0.8368), (-6.047, 0.5572, 0.111), (-5.082, 0.7625, 0.2792), (-4.422, 0.3813, 1.518), (-4.422, 0.3813, 0.2792), (-4.422, -0.3813, 0.2792), (-5.082, -0.7625, 0.2792), (-5.743, -0.3813, 0.2792), (-5.743, 0.3813, 0.2792), (-5.082, -6.556e-09, 2.766), (-4.422, 0.3813, 2.766), (-4.422, -0.3813, 2.766), (-5.082, -0.7625, 2.766), (-5.743, -0.3813, 2.766), (-5.743, 0.3813, 2.766), (-4.422, -0.3813, 1.518), (-5.082, -0.7625, 1.518), (-5.743, 0.3813, 1.518), (-5.743, -0.3813, 1.518), (-5.874, -0.457, 0.8896), (-5.082, -0.9139, 0.8896), (-4.291, -0.457, 0.8896), (-4.291, 0.457, 0.8896), (-5.082, 0.9139, 0.8896), (-5.874, 0.457, 0.8896), (-5.8, -0.9059, 2.694), (-5.8, -0.9059, 4.653), (-5.8, 0.9059, 2.694), (-5.8, 0.9059, 4.653), (-4.372, -0.9059, 2.694), (-4.372, -0.9059, 4.653), (-4.372, 0.9059, 2.694), (-4.372, 0.9059, 4.653), (-5.51, -0.5377, 4.927), (-5.51, 0.5377, 4.927), (-4.662, 0.5377, 4.927), (-4.662, -0.5377, 4.927), (-5.51, -0.5377, 5.288), (-5.51, 0.5377, 5.288), (-4.662, 0.5377, 5.288), (-4.662, -0.5377, 5.288), (-5.8, 0.7441, 2.869), (-5.8, -0.7441, 2.869), (-5.8, -0.7441, 4.478), (-5.8, 0.7441, 4.478), (-6.57, 0.7441, 2.869), (-6.57, -0.7441, 2.869), (-6.57, -0.7441, 4.478), (-6.57, 0.7441, 4.478), (-4.372, 0.7527, 4.487), (-4.372, 0.7527, 2.86), (-4.372, -0.7527, 2.86), (-4.372, -0.7527, 4.487), (-3.67, 0.7527, 4.487), (-3.67, 0.7527, 2.86), (-3.67, -0.7527, 2.86), (-3.67, -0.7527, 4.487), (-5.654, 0.9059, 4.452), (-5.654, 0.9059, 2.894), (-4.518, 0.9059, 2.894), (-4.518, 0.9059, 4.452), (-5.654, 1.456, 4.452), (-5.654, 1.456, 2.894), (-4.518, 1.456, 2.894), (-4.518, 1.456, 4.452), (-5.419, 1.456, 3.821), (-5.419, 1.456, 2.907), (-4.753, 1.456, 2.907), (-4.753, 1.456, 3.821), (-5.086, 2.179, 3.364), (-5.149, 0.2228, 5.324), (-5.149, 0.4096, 5.324), (-5.149, 0.4096, 5.697), (-4.987, 0.3162, 5.324), (-4.987, 0.3162, 5.697), (-4.987, 0.1295, 5.324), (-4.987, 0.1295, 5.697), (-5.149, 0.03611, 5.324), (-5.149, 0.03611, 5.697), (-5.311, 0.1295, 5.324), (-5.311, 0.1295, 5.697), (-5.311, 0.3162, 5.324), (-5.311, 0.3162, 5.697), (-5.149, 0.3995, 5.821), (-4.987, 0.3112, 5.791), (-4.987, 0.1345, 5.73), (-5.149, 0.04617, 5.7), (-5.311, 0.1345, 5.73), (-5.311, 0.3112, 5.791), (-5.149, 0.265, 6.13), (-5.149, 0.1071, 6.587), (-4.987, 0.2052, 6.058), (-4.987, 0.08562, 5.915), (-5.149, 0.02584, 5.843), (-5.311, 0.08562, 5.915), (-5.311, 0.2052, 6.058), (-5.149, 0.109, 6.419), (-5.149, 0.1533, 6.957), (-4.882, 0.01003, 6.301), (-4.882, -0.1878, 6.063), (-5.149, -0.2867, 5.945), (-5.417, -0.1878, 6.063), (-5.417, 0.01003, 6.301), (-5.149, 0.1457, 7.462), (-4.771, -0.03274, 6.419), (-4.771, -0.3124, 6.084), (-5.149, -0.4522, 5.916), (-5.527, -0.3124, 6.084), (-5.527, -0.03274, 6.419), (-4.499, -0.08703, 6.669), (-4.499, -0.5678, 6.092), (-5.149, -0.8081, 5.804), (-5.799, -0.5678, 6.092), (-5.799, -0.08703, 6.669), (-5.149, 0.02282, 6.844), (-4.167, -0.2172, 7.027), (-4.167, -0.9431, 6.156), (-5.149, -1.306, 5.721), (-6.131, -0.9431, 6.156), (-6.131, -0.2172, 7.027), (-5.149, -0.001184, 7.286), (-5.149, -0.1864, 6.594), (-4.366, -0.2907, 6.939), (-4.366, -0.8697, 6.244), (-5.149, -1.159, 5.897), (-5.932, -0.8697, 6.244), (-5.932, -0.2907, 6.939), (-4.646, -0.163, 6.622), (-4.646, -0.5347, 6.176), (-5.149, -0.7205, 5.953), (-5.652, -0.5347, 6.176), (-5.652, -0.163, 6.622), (-5.149, -1.281, 7.175), (-4.929, -0.2676, 6.496), (-4.929, -0.4301, 6.301), (-5.149, -0.5113, 6.204), (-5.369, -0.4301, 6.301), (-5.369, -0.2676, 6.496), (-5.149, -0.6909, 7.014), (-4.385, -0.5342, 3.3), (-4.929, -0.7721, 6.917), (-4.929, -0.9346, 6.722), (-5.149, -1.016, 6.624), (-5.369, -0.9346, 6.722), (-5.369, -0.7721, 6.917), (-4.385, -1.035, 4.104), (-4.385, -0.5342, 4.104), (-5.082, -1.035, 4.506), (-5.082, -0.5342, 4.506), (-5.082, -2.102, 3.111), (-4.385, -1.035, 3.3), (-5.082, -0.5342, 2.897), (-5.082, -1.035, 2.897), (-5.778, -0.5342, 3.3), (-5.778, -1.035, 3.3), (-5.778, -0.5342, 4.104), (-5.778, -1.035, 4.104), (-5.082, -1.035, 3.111), (-4.57, -1.035, 3.407), (-5.082, -2.102, 2.912), (-4.57, -1.035, 3.997), (-5.082, -1.035, 4.292), (-5.593, -1.035, 3.407), (-5.593, -1.035, 3.997), (-4.57, -2.102, 3.407), (-5.082, -2.89, 2.912), (-4.57, -2.102, 3.997), (-5.082, -2.102, 4.292), (-5.593, -2.102, 3.407), (-5.593, -2.102, 3.997), (-4.398, -2.102, 3.307), (-5.082, -2.89, 3.069), (-4.398, -2.102, 4.096), (-5.082, -2.102, 4.491), (-5.765, -2.102, 3.307), (-5.765, -2.102, 4.096), (-4.398, -2.89, 3.307), (-5.082, -2.488, 3.069), (-4.398, -2.89, 4.096), (-5.082, -2.89, 4.491), (-5.765, -2.89, 3.307), (-5.765, -2.89, 4.096), (-4.534, -2.89, 3.386), (-4.534, -2.89, 4.018), (-5.082, -2.89, 4.334), (-5.629, -2.89, 3.386), (-5.629, -2.89, 4.018), (-4.534, -2.488, 3.386), (-5.082, -2.488, 3.702), (-4.534, -2.488, 4.018), (-5.082, -2.488, 4.334), (-5.629, -2.488, 3.386), (-5.629, -2.488, 4.018), (-5.593, -1.035, 4.81), (-5.593, -2.102, 4.81), (-4.57, -1.035, 4.81), (-5.082, -1.035, 5.105), (-4.57, -2.102, 4.81), (-5.082, -2.102, 5.105)], [], [(35, 36, 29, 0), (13, 11, 19, 20), (2, 3, 5, 4), (34, 35, 0, 15), (11, 9, 18, 19), (4, 5, 7, 6), (33, 34, 15, 27), (9, 7, 17, 18), (6, 7, 9, 8), (32, 33, 27, 28), (5, 3, 14, 16), (8, 9, 11, 10), (31, 32, 28, 30), (3, 13, 20, 14), (10, 11, 13, 12), (36, 31, 30, 29), (7, 5, 16, 17), (12, 13, 3, 2), (0, 29, 26, 1), (15, 0, 1, 22), (27, 15, 22, 23), (28, 27, 23, 24), (30, 28, 24, 25), (29, 30, 25, 26), (21, 22, 1), (21, 23, 22), (21, 24, 23), (21, 25, 24), (21, 26, 25), (21, 1, 26), (20, 19, 31, 36), (19, 18, 32, 31), (18, 17, 33, 32), (17, 16, 34, 33), (16, 14, 35, 34), (14, 20, 36, 35), (40, 39, 53, 56), (44, 43, 71, 72), (44, 42, 64, 61), (41, 42, 38, 37), (39, 43, 41, 37), (44, 40, 46, 47), (48, 47, 51, 52), (42, 44, 47, 48), (40, 38, 45, 46), (38, 42, 48, 45), (51, 50, 49, 52), (46, 45, 49, 50), (45, 48, 52, 49), (47, 46, 50, 51), (55, 56, 60, 59), (37, 38, 55, 54), (38, 40, 56, 55), (39, 37, 54, 53), (58, 59, 60, 57), (53, 54, 58, 57), (56, 53, 57, 60), (54, 55, 59, 58), (64, 63, 67, 68), (43, 44, 61, 62), (42, 41, 63, 64), (41, 43, 62, 63), (66, 65, 68, 67), (63, 62, 66, 67), (61, 64, 68, 65), (62, 61, 65, 66), (72, 71, 75, 76), (43, 39, 70, 71), (40, 44, 72, 69), (39, 40, 69, 70), (73, 76, 80, 77), (71, 70, 74, 75), (69, 72, 76, 73), (70, 69, 73, 74), (78, 77, 81), (74, 73, 77, 78), (76, 75, 79, 80), (75, 74, 78, 79), (80, 79, 81), (79, 78, 81), (77, 80, 81), (82, 83, 85), (92, 90, 98, 99), (83, 84, 86, 85), (82, 85, 87), (90, 88, 97, 98), (85, 86, 88, 87), (82, 87, 89), (86, 84, 95, 96), (87, 88, 90, 89), (82, 89, 91), (84, 94, 100, 95), (89, 90, 92, 91), (82, 91, 93), (88, 86, 96, 97), (91, 92, 94, 93), (82, 93, 83), (94, 92, 99, 100), (93, 94, 84, 83), (100, 99, 106, 107), (95, 100, 107, 101), (96, 95, 101, 103), (97, 96, 103, 104), (98, 97, 104, 105), (99, 98, 105, 106), (106, 105, 112, 113), (107, 106, 113, 114), (101, 107, 114, 108), (103, 101, 108, 110), (104, 103, 110, 111), (105, 104, 111, 112), (108, 114, 120, 102), (110, 108, 102, 116), (111, 110, 116, 117), (112, 111, 117, 118), (113, 112, 118, 119), (114, 113, 119, 120), (118, 117, 122, 123), (119, 118, 123, 124), (120, 119, 124, 125), (102, 120, 125, 109), (116, 102, 109, 121), (117, 116, 121, 122), (109, 125, 131, 115), (121, 109, 115, 127), (122, 121, 127, 128), (123, 122, 128, 129), (124, 123, 129, 130), (125, 124, 130, 131), (115, 131, 138, 132), (127, 115, 132, 134), (128, 127, 134, 135), (129, 128, 135, 136), (130, 129, 136, 137), (131, 130, 137, 138), (137, 136, 141, 142), (138, 137, 142, 143), (132, 138, 143, 126), (134, 132, 126, 139), (135, 134, 139, 140), (136, 135, 140, 141), (126, 143, 149, 133), (139, 126, 133, 145), (140, 139, 145, 146), (141, 140, 146, 147), (142, 141, 147, 148), (143, 142, 148, 149), (133, 149, 156, 150), (145, 133, 150, 152), (146, 145, 152, 153), (147, 146, 153, 154), (148, 147, 154, 155), (149, 148, 155, 156), (153, 152, 144), (154, 153, 144), (155, 154, 144), (156, 155, 144), (150, 156, 144), (152, 150, 144), (158, 157, 162, 151), (159, 168, 175, 173), (160, 159, 157, 158), (166, 164, 169, 174), (168, 166, 174, 175), (151, 162, 164, 163), (157, 159, 173, 172), (163, 164, 166, 165), (162, 157, 172, 170), (165, 166, 168, 167), (164, 162, 170, 169), (167, 168, 159, 160), (175, 174, 180, 181), (169, 170, 176, 161), (173, 175, 205, 208), (170, 172, 178, 176), (172, 173, 208, 207), (174, 169, 161, 180), (161, 176, 182, 171), (179, 181, 187, 185), (176, 178, 184, 182), (178, 179, 185, 184), (180, 161, 171, 186), (181, 180, 186, 187), (186, 171, 177, 192), (187, 186, 192, 193), (171, 182, 188, 177), (185, 187, 193, 191), (182, 184, 190, 188), (184, 185, 191, 190), (177, 188, 194, 183), (191, 193, 198, 196), (188, 190, 195, 194), (190, 191, 196, 195), (192, 177, 183, 197), (193, 192, 197, 198), (197, 183, 189, 203), (198, 197, 203, 204), (183, 194, 199, 189), (196, 198, 204, 202), (194, 195, 201, 199), (195, 196, 202, 201), (200, 199, 201), (200, 201, 202), (200, 189, 199), (200, 203, 189), (200, 204, 203), (200, 202, 204), (208, 205, 206, 210), (207, 208, 210, 209), (179, 178, 209, 210), (178, 172, 207, 209), (181, 179, 210, 206), (175, 181, 206, 205)])
_uv = me_turret_missel.uv_layers.new(name='UVMap')
_uv.uv.foreach_set('vector', [-8.941e-08, 1.0, 0.1667, 1.0, 0.1667, 1.0, -8.941e-08, 1.0, 0.1667, 1.0, 0.3333, 1.0, 0.3333, 1.0, 0.1667, 1.0, 1.0, 0.5, 1.0, 1.0, 0.8333, 1.0, 0.8333, 0.5, 0.8333, 1.0, 1.0, 1.0, 1.0, 1.0, 0.8333, 1.0, 0.3333, 1.0, 0.5, 1.0, 0.5, 1.0, 0.3333, 1.0, 0.8333, 0.5, 0.8333, 1.0, 0.6667, 1.0, 0.6667, 0.5, 0.6667, 1.0, 0.8333, 1.0, 0.8333, 1.0, 0.6667, 1.0, 0.5, 1.0, 0.6667, 1.0, 0.6667, 1.0, 0.5, 1.0, 0.6667, 0.5, 0.6667, 1.0, 0.5, 1.0, 0.5, 0.5, 0.5, 1.0, 0.6667, 1.0, 0.6667, 1.0, 0.5, 1.0, 0.8333, 1.0, 1.0, 1.0, 1.0, 1.0, 0.8333, 1.0, 0.5, 0.5, 0.5, 1.0, 0.3333, 1.0, 0.3333, 0.5, 0.3333, 1.0, 0.5, 1.0, 0.5, 1.0, 0.3333, 1.0, -8.941e-08, 1.0, 0.1667, 1.0, 0.1667, 1.0, -8.941e-08, 1.0, 0.3333, 0.5, 0.3333, 1.0, 0.1667, 1.0, 0.1667, 0.5, 0.1667, 1.0, 0.3333, 1.0, 0.3333, 1.0, 0.1667, 1.0, 0.6667, 1.0, 0.8333, 1.0, 0.8333, 1.0, 0.6667, 1.0, 0.1667, 0.5, 0.1667, 1.0, -8.941e-08, 1.0, -8.941e-08, 0.5, -8.941e-08, 1.0, 0.1667, 1.0, 0.1667, 1.0, -8.941e-08, 1.0, 0.8333, 1.0, 1.0, 1.0, 1.0, 1.0, 0.8333, 1.0, 0.6667, 1.0, 0.8333, 1.0, 0.8333, 1.0, 0.6667, 1.0, 0.5, 1.0, 0.6667, 1.0, 0.6667, 1.0, 0.5, 1.0, 0.3333, 1.0, 0.5, 1.0, 0.5, 1.0, 0.3333, 1.0, 0.1667, 1.0, 0.3333, 1.0, 0.3333, 1.0, 0.1667, 1.0, 0.25, 0.25, 0.4578, 0.37, 0.25, 0.49, 0.25, 0.25, 0.4578, 0.13, 0.4578, 0.37, 0.25, 0.25, 0.25, 0.01, 0.4578, 0.13, 0.25, 0.25, 0.04215, 0.13, 0.25, 0.01, 0.25, 0.25, 0.04215, 0.37, 0.04215, 0.13, 0.25, 0.25, 0.25, 0.49, 0.04215, 0.37, 0.1667, 1.0, 0.3333, 1.0, 0.3333, 1.0, 0.1667, 1.0, 0.3333, 1.0, 0.5, 1.0, 0.5, 1.0, 0.3333, 1.0, 0.5, 1.0, 0.6667, 1.0, 0.6667, 1.0, 0.5, 1.0, 0.6667, 1.0, 0.8333, 1.0, 0.8333, 1.0, 0.6667, 1.0, 0.8333, 1.0, 1.0, 1.0, 1.0, 1.0, 0.8333, 1.0, -8.941e-08, 1.0, 0.1667, 1.0, 0.1667, 1.0, -8.941e-08, 1.0, 0.625, 0.25, 0.375, 0.25, 0.375, 0.25, 0.625, 0.25, 0.625, 0.5, 0.375, 0.5, 0.375, 0.5, 0.625, 0.5, 0.625, 0.5, 0.625, 0.75, 0.625, 0.75, 0.625, 0.5, 0.375, 0.75, 0.625, 0.75, 0.625, 1.0, 0.375, 1.0, 0.125, 0.5, 0.375, 0.5, 0.375, 0.75, 0.125, 0.75, 0.625, 0.5, 0.625, 0.25, 0.625, 0.25, 0.625, 0.5, 0.625, 0.75, 0.625, 0.5, 0.625, 0.5, 0.625, 0.75, 0.625, 0.75, 0.625, 0.5, 0.625, 0.5, 0.625, 0.75, 0.625, 0.25, 0.625, 0.0, 0.625, 0.0, 0.625, 0.25, 0.625, 1.0, 0.625, 0.75, 0.625, 0.75, 0.625, 1.0, 0.625, 0.5, 0.875, 0.5, 0.875, 0.75, 0.625, 0.75, 0.625, 0.25, 0.625, 0.0, 0.625, 0.0, 0.625, 0.25, 0.625, 1.0, 0.625, 0.75, 0.625, 0.75, 0.625, 1.0, 0.625, 0.5, 0.625, 0.25, 0.625, 0.25, 0.625, 0.5, 0.625, 0.0, 0.625, 0.25, 0.625, 0.25, 0.625, 0.0, 0.375, 1.0, 0.625, 1.0, 0.625, 1.0, 0.375, 1.0, 0.625, 0.0, 0.625, 0.25, 0.625, 0.25, 0.625, 0.0, 0.125, 0.5, 0.125, 0.75, 0.125, 0.75, 0.125, 0.5, 0.375, 0.0, 0.625, 0.0, 0.625, 0.25, 0.375, 0.25, 0.125, 0.5, 0.125, 0.75, 0.125, 0.75, 0.125, 0.5, 0.625, 0.25, 0.375, 0.25, 0.375, 0.25, 0.625, 0.25, 0.375, 1.0, 0.625, 1.0, 0.625, 1.0, 0.375, 1.0, 0.625, 0.75, 0.375, 0.75, 0.375, 0.75, 0.625, 0.75, 0.375, 0.5, 0.625, 0.5, 0.625, 0.5, 0.375, 0.5, 0.625, 0.75, 0.375, 0.75, 0.375, 0.75, 0.625, 0.75, 0.375, 0.75, 0.375, 0.5, 0.375, 0.5, 0.375, 0.75, 0.375, 0.5, 0.625, 0.5, 0.625, 0.75, 0.375, 0.75, 0.375, 0.75, 0.375, 0.5, 0.375, 0.5, 0.375, 0.75, 0.625, 0.5, 0.625, 0.75, 0.625, 0.75, 0.625, 0.5, 0.375, 0.5, 0.625, 0.5, 0.625, 0.5, 0.375, 0.5, 0.625, 0.5, 0.375, 0.5, 0.375, 0.5, 0.625, 0.5, 0.375, 0.5, 0.125, 0.5, 0.125, 0.5, 0.375, 0.5, 0.625, 0.25, 0.625, 0.5, 0.625, 0.5, 0.625, 0.25, 0.375, 0.25, 0.625, 0.25, 0.625, 0.25, 0.375, 0.25, 0.625, 0.25, 0.625, 0.5, 0.625, 0.5, 0.625, 0.25, 0.375, 0.5, 0.125, 0.5, 0.125, 0.5, 0.375, 0.5, 0.625, 0.25, 0.625, 0.5, 0.625, 0.5, 0.625, 0.25, 0.375, 0.25, 0.625, 0.25, 0.625, 0.25, 0.375, 0.25, 0.375, 0.25, 0.625, 0.25, 0.375, 0.25, 0.375, 0.25, 0.625, 0.25, 0.625, 0.25, 0.375, 0.25, 0.625, 0.5, 0.375, 0.5, 0.375, 0.5, 0.625, 0.5, 0.375, 0.5, 0.125, 0.5, 0.125, 0.5, 0.375, 0.5, 0.625, 0.5, 0.375, 0.5, 0.625, 0.5, 0.375, 0.5, 0.125, 0.5, 0.375, 0.5, 0.625, 0.25, 0.625, 0.5, 0.625, 0.25, 0.75, 0.25, 0.75, 0.49, 0.9578, 0.37, 0.3333, 1.0, 0.5, 1.0, 0.5, 1.0, 0.3333, 1.0, 1.0, 0.5, 1.0, 1.0, 0.8333, 1.0, 0.8333, 0.5, 0.75, 0.25, 0.9578, 0.37, 0.9578, 0.13, 0.5, 1.0, 0.6667, 1.0, 0.6667, 1.0, 0.5, 1.0, 0.8333, 0.5, 0.8333, 1.0, 0.6667, 1.0, 0.6667, 0.5, 0.75, 0.25, 0.9578, 0.13, 0.75, 0.01, 0.8333, 1.0, 1.0, 1.0, 1.0, 1.0, 0.8333, 1.0, 0.6667, 0.5, 0.6667, 1.0, 0.5, 1.0, 0.5, 0.5, 0.75, 0.25, 0.75, 0.01, 0.5422, 0.13, -8.941e-08, 1.0, 0.1667, 1.0, 0.1667, 1.0, -8.941e-08, 1.0, 0.5, 0.5, 0.5, 1.0, 0.3333, 1.0, 0.3333, 0.5, 0.75, 0.25, 0.5422, 0.13, 0.5422, 0.37, 0.6667, 1.0, 0.8333, 1.0, 0.8333, 1.0, 0.6667, 1.0, 0.3333, 0.5, 0.3333, 1.0, 0.1667, 1.0, 0.1667, 0.5, 0.75, 0.25, 0.5422, 0.37, 0.75, 0.49, 0.1667, 1.0, 0.3333, 1.0, 0.3333, 1.0, 0.1667, 1.0, 0.1667, 0.5, 0.1667, 1.0, -8.941e-08, 1.0, -8.941e-08, 0.5, 0.1667, 1.0, 0.3333, 1.0, 0.3333, 1.0, 0.1667, 1.0, -8.941e-08, 1.0, 0.1667, 1.0, 0.1667, 1.0, -8.941e-08, 1.0, 0.8333, 1.0, 1.0, 1.0, 1.0, 1.0, 0.8333, 1.0, 0.6667, 1.0, 0.8333, 1.0, 0.8333, 1.0, 0.6667, 1.0, 0.5, 1.0, 0.6667, 1.0, 0.6667, 1.0, 0.5, 1.0, 0.3333, 1.0, 0.5, 1.0, 0.5, 1.0, 0.3333, 1.0, 0.3333, 1.0, 0.5, 1.0, 0.5, 1.0, 0.3333, 1.0, 0.1667, 1.0, 0.3333, 1.0, 0.3333, 1.0, 0.1667, 1.0, -8.941e-08, 1.0, 0.1667, 1.0, 0.1667, 1.0, -8.941e-08, 1.0, 0.8333, 1.0, 1.0, 1.0, 1.0, 1.0, 0.8333, 1.0, 0.6667, 1.0, 0.8333, 1.0, 0.8333, 1.0, 0.6667, 1.0, 0.5, 1.0, 0.6667, 1.0, 0.6667, 1.0, 0.5, 1.0, -8.941e-08, 1.0, 0.1667, 1.0, 0.1667, 1.0, -8.941e-08, 1.0, 0.8333, 1.0, 1.0, 1.0, 1.0, 1.0, 0.8333, 1.0, 0.6667, 1.0, 0.8333, 1.0, 0.8333, 1.0, 0.6667, 1.0, 0.5, 1.0, 0.6667, 1.0, 0.6667, 1.0, 0.5, 1.0, 0.3333, 1.0, 0.5, 1.0, 0.5, 1.0, 0.3333, 1.0, 0.1667, 1.0, 0.3333, 1.0, 0.3333, 1.0, 0.1667, 1.0, 0.5, 1.0, 0.6667, 1.0, 0.6667, 1.0, 0.5, 1.0, 0.3333, 1.0, 0.5, 1.0, 0.5, 1.0, 0.3333, 1.0, 0.1667, 1.0, 0.3333, 1.0, 0.3333, 1.0, 0.1667, 1.0, -8.941e-08, 1.0, 0.1667, 1.0, 0.1667, 1.0, -8.941e-08, 1.0, 0.8333, 1.0, 1.0, 1.0, 1.0, 1.0, 0.8333, 1.0, 0.6667, 1.0, 0.8333, 1.0, 0.8333, 1.0, 0.6667, 1.0, -8.941e-08, 1.0, 0.1667, 1.0, 0.1667, 1.0, -8.941e-08, 1.0, 0.8333, 1.0, 1.0, 1.0, 1.0, 1.0, 0.8333, 1.0, 0.6667, 1.0, 0.8333, 1.0, 0.8333, 1.0, 0.6667, 1.0, 0.5, 1.0, 0.6667, 1.0, 0.6667, 1.0, 0.5, 1.0, 0.3333, 1.0, 0.5, 1.0, 0.5, 1.0, 0.3333, 1.0, 0.1667, 1.0, 0.3333, 1.0, 0.3333, 1.0, 0.1667, 1.0, -8.941e-08, 1.0, 0.1667, 1.0, 0.1667, 1.0, -8.941e-08, 1.0, 0.8333, 1.0, 1.0, 1.0, 1.0, 1.0, 0.8333, 1.0, 0.6667, 1.0, 0.8333, 1.0, 0.8333, 1.0, 0.6667, 1.0, 0.5, 1.0, 0.6667, 1.0, 0.6667, 1.0, 0.5, 1.0, 0.3333, 1.0, 0.5, 1.0, 0.5, 1.0, 0.3333, 1.0, 0.1667, 1.0, 0.3333, 1.0, 0.3333, 1.0, 0.1667, 1.0, 0.3333, 1.0, 0.5, 1.0, 0.5, 1.0, 0.3333, 1.0, 0.1667, 1.0, 0.3333, 1.0, 0.3333, 1.0, 0.1667, 1.0, -8.941e-08, 1.0, 0.1667, 1.0, 0.1667, 1.0, -8.941e-08, 1.0, 0.8333, 1.0, 1.0, 1.0, 1.0, 1.0, 0.8333, 1.0, 0.6667, 1.0, 0.8333, 1.0, 0.8333, 1.0, 0.6667, 1.0, 0.5, 1.0, 0.6667, 1.0, 0.6667, 1.0, 0.5, 1.0, -8.941e-08, 1.0, 0.1667, 1.0, 0.1667, 1.0, -8.941e-08, 1.0, 0.8333, 1.0, 1.0, 1.0, 1.0, 1.0, 0.8333, 1.0, 0.6667, 1.0, 0.8333, 1.0, 0.8333, 1.0, 0.6667, 1.0, 0.5, 1.0, 0.6667, 1.0, 0.6667, 1.0, 0.5, 1.0, 0.3333, 1.0, 0.5, 1.0, 0.5, 1.0, 0.3333, 1.0, 0.1667, 1.0, 0.3333, 1.0, 0.3333, 1.0, 0.1667, 1.0, -8.941e-08, 1.0, 0.1667, 1.0, 0.1667, 1.0, -8.941e-08, 1.0, 0.8333, 1.0, 1.0, 1.0, 1.0, 1.0, 0.8333, 1.0, 0.6667, 1.0, 0.8333, 1.0, 0.8333, 1.0, 0.6667, 1.0, 0.5, 1.0, 0.6667, 1.0, 0.6667, 1.0, 0.5, 1.0, 0.3333, 1.0, 0.5, 1.0, 0.5, 1.0, 0.3333, 1.0, 0.1667, 1.0, 0.3333, 1.0, 0.3333, 1.0, 0.1667, 1.0, 0.6667, 1.0, 0.8333, 1.0, 0.6667, 1.0, 0.5, 1.0, 0.6667, 1.0, 0.5, 1.0, 0.3333, 1.0, 0.5, 1.0, 0.3333, 1.0, 0.1667, 1.0, 0.3333, 1.0, 0.1667, 1.0, -8.941e-08, 1.0, 0.1667, 1.0, -8.941e-08, 1.0, 0.8333, 1.0, 1.0, 1.0, 0.8333, 1.0, 1.0, 0.5, 1.0, 1.0, 0.8333, 1.0, 0.8333, 0.5, -8.941e-08, 1.0, 0.1667, 1.0, 0.1667, 1.0, -8.941e-08, 1.0, 0.8333, 0.5, 0.8333, 1.0, 0.6667, 1.0, 0.6667, 0.5, 0.3333, 1.0, 0.5, 1.0, 0.5, 1.0, 0.3333, 1.0, 0.1667, 1.0, 0.3333, 1.0, 0.3333, 1.0, 0.1667, 1.0, 0.6667, 0.5, 0.6667, 1.0, 0.5, 1.0, 0.5, 0.5, 0.6667, 1.0, 0.8333, 1.0, 0.8333, 1.0, 0.6667, 1.0, 0.5, 0.5, 0.5, 1.0, 0.3333, 1.0, 0.3333, 0.5, 0.8333, 1.0, 1.0, 1.0, 1.0, 1.0, 0.8333, 1.0, 0.3333, 0.5, 0.3333, 1.0, 0.1667, 1.0, 0.1667, 0.5, 0.5, 1.0, 0.6667, 1.0, 0.6667, 1.0, 0.5, 1.0, 0.1667, 0.5, 0.1667, 1.0, -8.941e-08, 1.0, -8.941e-08, 0.5, 0.1667, 1.0, 0.3333, 1.0, 0.3333, 1.0, 0.1667, 1.0, 0.5, 1.0, 0.6667, 1.0, 0.6667, 1.0, 0.5, 1.0, -8.941e-08, 1.0, 0.1667, 1.0, 0.1667, 1.0, -8.941e-08, 1.0, 0.8333, 1.0, 1.0, 1.0, 1.0, 1.0, 0.8333, 1.0, 0.6667, 1.0, 0.8333, 1.0, 0.8333, 1.0, 0.6667, 1.0, 0.3333, 1.0, 0.5, 1.0, 0.5, 1.0, 0.3333, 1.0, 0.5, 1.0, 0.6667, 1.0, 0.6667, 1.0, 0.5, 1.0, -8.941e-08, 1.0, 0.1667, 1.0, 0.1667, 1.0, -8.941e-08, 1.0, 0.8333, 1.0, 1.0, 1.0, 1.0, 1.0, 0.8333, 1.0, 0.6667, 1.0, 0.8333, 1.0, 0.8333, 1.0, 0.6667, 1.0, 0.3333, 1.0, 0.5, 1.0, 0.5, 1.0, 0.3333, 1.0, 0.1667, 1.0, 0.3333, 1.0, 0.3333, 1.0, 0.1667, 1.0, 0.3333, 1.0, 0.5, 1.0, 0.5, 1.0, 0.3333, 1.0, 0.1667, 1.0, 0.3333, 1.0, 0.3333, 1.0, 0.1667, 1.0, 0.5, 1.0, 0.6667, 1.0, 0.6667, 1.0, 0.5, 1.0, -8.941e-08, 1.0, 0.1667, 1.0, 0.1667, 1.0, -8.941e-08, 1.0, 0.8333, 1.0, 1.0, 1.0, 1.0, 1.0, 0.8333, 1.0, 0.6667, 1.0, 0.8333, 1.0, 0.8333, 1.0, 0.6667, 1.0, 0.5, 1.0, 0.6667, 1.0, 0.6667, 1.0, 0.5, 1.0, -8.941e-08, 1.0, 0.1667, 1.0, 0.1667, 1.0, -8.941e-08, 1.0, 0.8333, 1.0, 1.0, 1.0, 1.0, 1.0, 0.8333, 1.0, 0.6667, 1.0, 0.8333, 1.0, 0.8333, 1.0, 0.6667, 1.0, 0.3333, 1.0, 0.5, 1.0, 0.5, 1.0, 0.3333, 1.0, 0.1667, 1.0, 0.3333, 1.0, 0.3333, 1.0, 0.1667, 1.0, 0.3333, 1.0, 0.5, 1.0, 0.5, 1.0, 0.3333, 1.0, 0.1667, 1.0, 0.3333, 1.0, 0.3333, 1.0, 0.1667, 1.0, 0.5, 1.0, 0.6667, 1.0, 0.6667, 1.0, 0.5, 1.0, -8.941e-08, 1.0, 0.1667, 1.0, 0.1667, 1.0, -8.941e-08, 1.0, 0.8333, 1.0, 1.0, 1.0, 1.0, 1.0, 0.8333, 1.0, 0.6667, 1.0, 0.8333, 1.0, 0.8333, 1.0, 0.6667, 1.0, 0.25, 0.25, 0.4578, 0.13, 0.4578, 0.37, 0.25, 0.25, 0.4578, 0.37, 0.25, 0.49, 0.25, 0.25, 0.25, 0.01, 0.4578, 0.13, 0.25, 0.25, 0.04215, 0.13, 0.25, 0.01, 0.25, 0.25, 0.04215, 0.37, 0.04215, 0.13, 0.25, 0.25, 0.25, 0.49, 0.04215, 0.37, -8.941e-08, 1.0, 0.1667, 1.0, 0.1667, 1.0, -8.941e-08, 1.0, 0.6667, 1.0, 0.8333, 1.0, 0.8333, 1.0, 0.6667, 1.0, 0.8333, 1.0, 0.6667, 1.0, 0.6667, 1.0, 0.8333, 1.0, 1.0, 1.0, 1.0, 1.0, 1.0, 1.0, 1.0, 1.0, 0.1667, 1.0, -8.941e-08, 1.0, -8.941e-08, 1.0, 0.1667, 1.0, 0.1667, 1.0, 0.1667, 1.0, 0.1667, 1.0, 0.1667, 1.0])
me_turret_missel.use_remesh_fix_poles = True
me_turret_missel.use_remesh_preserve_attributes = False
me_turret_missel.update()

# ---- objects
ob_turret_metralhadora = bpy.data.objects.new('Turret_Metralhadora', me_turret_metralhadora)
ob_canh_ometralhadora = bpy.data.objects.new('CanhãoMetralhadora', me_canh_o)
ob_turret_bomba = bpy.data.objects.new('Turret_Bomba', me_turret_bomba)
ob_turret_misselperseguidor = bpy.data.objects.new('Turret_MisselPerseguidor', me_turret_missel)

# ---- transforms, parenting, visibility, modifiers, constraints
ob_turret_metralhadora.location = (0.0, 0.0, 0.0)
ob_turret_metralhadora.lock_rotations_4d = False
ob_turret_metralhadora.empty_display_type = 'ARROWS'
ob_turret_metralhadora.lineart.crease_threshold = 0.0
ob_canh_ometralhadora.location = (0.0, 0.0, 4.021)
ob_canh_ometralhadora.lock_rotations_4d = False
ob_canh_ometralhadora.empty_display_type = 'ARROWS'
ob_canh_ometralhadora.lineart.crease_threshold = 0.0
ob_turret_bomba.location = (0.0, 0.0, 0.0)
ob_turret_misselperseguidor.location = (0.0, 0.0, 0.0)

# ---- collection membership
col_collection.objects.link(ob_turret_metralhadora)
col_collection.objects.link(ob_canh_ometralhadora)
col_collection.objects.link(ob_turret_bomba)
col_collection.objects.link(ob_turret_misselperseguidor)

# ---- scene / render settings (as saved in the file)
scene.frame_start = 1; scene.frame_end = 250; scene.frame_set(7)
scene.render.engine = 'BLENDER_EEVEE_NEXT'
scene.cycles.sampling_pattern = 'TABULATED_SOBOL'
scene.cycles.use_light_tree = False
scene.view_settings.view_transform = 'Filmic'
bpy.context.view_layer.update()

# ---- added for rendering (the .blend has no active camera and no usable light): camera, sun
cam_auto = bpy.data.cameras.new('AutoCamera')
cam_auto.lens = 50.0
cam_auto.sensor_width = 36.0
cam_auto.clip_end = 1000.0
ob_auto_camera = bpy.data.objects.new('AutoCamera', cam_auto)
scene.collection.objects.link(ob_auto_camera)
ob_auto_camera.location = (16.9925, -20.5491, 16.3495)
ob_auto_camera.rotation_euler = (1.09748, -7.21219e-08, 0.694738)
scene.camera = ob_auto_camera
light_auto_sun = bpy.data.lights.new('AutoSun', 'SUN')
light_auto_sun.energy = 3.0
light_auto_sun.angle = 0.0523599
ob_auto_sun = bpy.data.objects.new('AutoSun', light_auto_sun)
scene.collection.objects.link(ob_auto_sun)
ob_auto_sun.rotation_euler = (0.872665, 0.174533, 0.523599)
bpy.context.view_layer.update()
